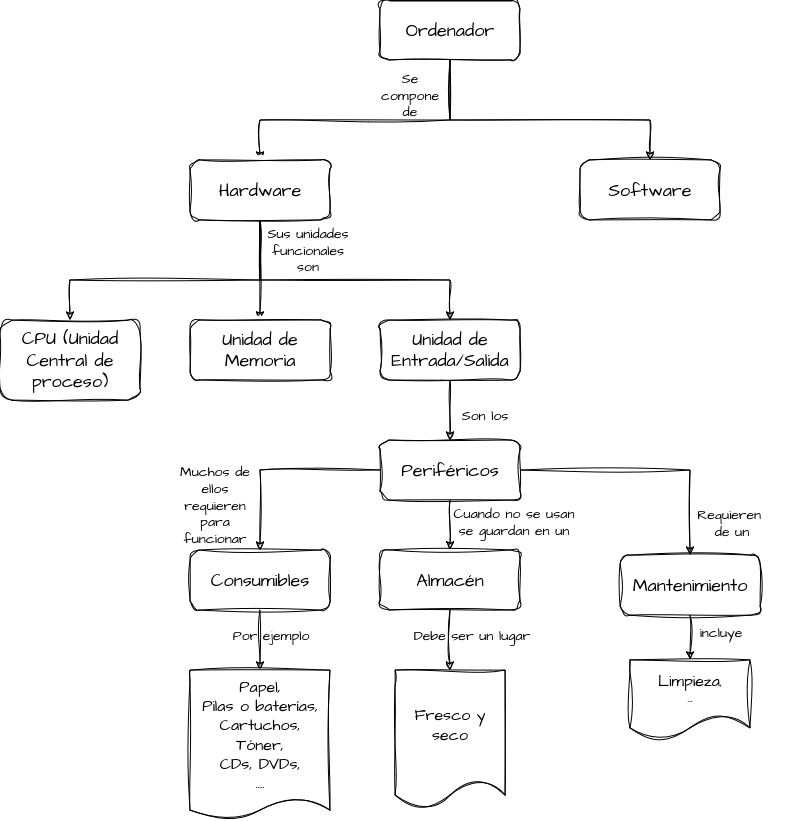

The diagram above was exported from draw.io. Its source (the exported page's mxGraphModel, read from the mxfile embedded in the PNG):
<mxGraphModel dx="1598" dy="812" grid="1" gridSize="10" guides="1" tooltips="1" connect="1" arrows="1" fold="1" page="1" pageScale="1" pageWidth="827" pageHeight="1169" math="0" shadow="0">
  <root>
    <mxCell id="0" />
    <mxCell id="1" parent="0" />
    <mxCell id="qtQpyf284MvHntj95h7C-97" style="edgeStyle=orthogonalEdgeStyle;rounded=0;sketch=1;hachureGap=4;jiggle=2;curveFitting=1;orthogonalLoop=1;jettySize=auto;html=1;fontFamily=Architects Daughter;fontSource=https%3A%2F%2Ffonts.googleapis.com%2Fcss%3Ffamily%3DArchitects%2BDaughter;" parent="1" source="qtQpyf284MvHntj95h7C-14" target="othZjz4rWmHcojGgvb3e-1" edge="1">
      <mxGeometry relative="1" as="geometry">
        <mxPoint x="850" y="130" as="targetPoint" />
        <Array as="points">
          <mxPoint x="850" y="120" />
          <mxPoint x="660" y="120" />
        </Array>
      </mxGeometry>
    </mxCell>
    <mxCell id="othZjz4rWmHcojGgvb3e-3" style="edgeStyle=orthogonalEdgeStyle;rounded=0;sketch=1;hachureGap=4;jiggle=2;curveFitting=1;orthogonalLoop=1;jettySize=auto;html=1;fontFamily=Architects Daughter;fontSource=https%3A%2F%2Ffonts.googleapis.com%2Fcss%3Ffamily%3DArchitects%2BDaughter;" edge="1" parent="1" source="qtQpyf284MvHntj95h7C-14" target="othZjz4rWmHcojGgvb3e-2">
      <mxGeometry relative="1" as="geometry">
        <Array as="points">
          <mxPoint x="850" y="120" />
          <mxPoint x="1050" y="120" />
        </Array>
      </mxGeometry>
    </mxCell>
    <mxCell id="qtQpyf284MvHntj95h7C-14" value="&lt;font style=&quot;font-size: 18px;&quot;&gt;Ordenador&lt;/font&gt;" style="rounded=1;whiteSpace=wrap;html=1;sketch=1;hachureGap=4;jiggle=2;curveFitting=1;fontFamily=Architects Daughter;fontSource=https%3A%2F%2Ffonts.googleapis.com%2Fcss%3Ffamily%3DArchitects%2BDaughter;" parent="1" vertex="1">
      <mxGeometry x="780" width="140" height="60" as="geometry" />
    </mxCell>
    <mxCell id="qtQpyf284MvHntj95h7C-16" value="Se compone de " style="text;html=1;align=center;verticalAlign=middle;whiteSpace=wrap;rounded=0;fontFamily=Architects Daughter;fontSource=https%3A%2F%2Ffonts.googleapis.com%2Fcss%3Ffamily%3DArchitects%2BDaughter;fontSize=14;" parent="1" vertex="1">
      <mxGeometry x="780" y="80" width="60" height="30" as="geometry" />
    </mxCell>
    <mxCell id="othZjz4rWmHcojGgvb3e-7" style="edgeStyle=orthogonalEdgeStyle;rounded=0;sketch=1;hachureGap=4;jiggle=2;curveFitting=1;orthogonalLoop=1;jettySize=auto;html=1;fontFamily=Architects Daughter;fontSource=https%3A%2F%2Ffonts.googleapis.com%2Fcss%3Ffamily%3DArchitects%2BDaughter;" edge="1" parent="1" source="othZjz4rWmHcojGgvb3e-1" target="othZjz4rWmHcojGgvb3e-4">
      <mxGeometry relative="1" as="geometry">
        <Array as="points">
          <mxPoint x="660" y="280" />
          <mxPoint x="470" y="280" />
        </Array>
      </mxGeometry>
    </mxCell>
    <mxCell id="othZjz4rWmHcojGgvb3e-8" style="edgeStyle=orthogonalEdgeStyle;rounded=0;sketch=1;hachureGap=4;jiggle=2;curveFitting=1;orthogonalLoop=1;jettySize=auto;html=1;fontFamily=Architects Daughter;fontSource=https%3A%2F%2Ffonts.googleapis.com%2Fcss%3Ffamily%3DArchitects%2BDaughter;" edge="1" parent="1" source="othZjz4rWmHcojGgvb3e-1" target="othZjz4rWmHcojGgvb3e-5">
      <mxGeometry relative="1" as="geometry" />
    </mxCell>
    <mxCell id="othZjz4rWmHcojGgvb3e-9" style="edgeStyle=orthogonalEdgeStyle;rounded=0;sketch=1;hachureGap=4;jiggle=2;curveFitting=1;orthogonalLoop=1;jettySize=auto;html=1;exitX=0.5;exitY=1;exitDx=0;exitDy=0;fontFamily=Architects Daughter;fontSource=https%3A%2F%2Ffonts.googleapis.com%2Fcss%3Ffamily%3DArchitects%2BDaughter;" edge="1" parent="1" source="othZjz4rWmHcojGgvb3e-1" target="othZjz4rWmHcojGgvb3e-6">
      <mxGeometry relative="1" as="geometry">
        <Array as="points">
          <mxPoint x="660" y="280" />
          <mxPoint x="850" y="280" />
        </Array>
      </mxGeometry>
    </mxCell>
    <mxCell id="othZjz4rWmHcojGgvb3e-1" value="&lt;font style=&quot;font-size: 18px;&quot;&gt;Hardware&lt;/font&gt;" style="rounded=1;whiteSpace=wrap;html=1;sketch=1;hachureGap=4;jiggle=2;curveFitting=1;fontFamily=Architects Daughter;fontSource=https%3A%2F%2Ffonts.googleapis.com%2Fcss%3Ffamily%3DArchitects%2BDaughter;" vertex="1" parent="1">
      <mxGeometry x="590" y="160" width="140" height="60" as="geometry" />
    </mxCell>
    <mxCell id="othZjz4rWmHcojGgvb3e-2" value="&lt;font style=&quot;font-size: 18px;&quot;&gt;Software&lt;/font&gt;" style="rounded=1;whiteSpace=wrap;html=1;sketch=1;hachureGap=4;jiggle=2;curveFitting=1;fontFamily=Architects Daughter;fontSource=https%3A%2F%2Ffonts.googleapis.com%2Fcss%3Ffamily%3DArchitects%2BDaughter;" vertex="1" parent="1">
      <mxGeometry x="980" y="160" width="140" height="60" as="geometry" />
    </mxCell>
    <mxCell id="othZjz4rWmHcojGgvb3e-4" value="&lt;font style=&quot;font-size: 18px;&quot;&gt;CPU (Unidad Central de proceso)&lt;/font&gt;" style="rounded=1;whiteSpace=wrap;html=1;sketch=1;hachureGap=4;jiggle=2;curveFitting=1;fontFamily=Architects Daughter;fontSource=https%3A%2F%2Ffonts.googleapis.com%2Fcss%3Ffamily%3DArchitects%2BDaughter;" vertex="1" parent="1">
      <mxGeometry x="400" y="320" width="140" height="80" as="geometry" />
    </mxCell>
    <mxCell id="othZjz4rWmHcojGgvb3e-5" value="&lt;font style=&quot;font-size: 18px;&quot;&gt;Unidad de Memoria&lt;/font&gt;" style="rounded=1;whiteSpace=wrap;html=1;sketch=1;hachureGap=4;jiggle=2;curveFitting=1;fontFamily=Architects Daughter;fontSource=https%3A%2F%2Ffonts.googleapis.com%2Fcss%3Ffamily%3DArchitects%2BDaughter;" vertex="1" parent="1">
      <mxGeometry x="590" y="320" width="140" height="60" as="geometry" />
    </mxCell>
    <mxCell id="othZjz4rWmHcojGgvb3e-12" style="edgeStyle=orthogonalEdgeStyle;rounded=0;sketch=1;hachureGap=4;jiggle=2;curveFitting=1;orthogonalLoop=1;jettySize=auto;html=1;exitX=0.5;exitY=1;exitDx=0;exitDy=0;entryX=0.5;entryY=0;entryDx=0;entryDy=0;fontFamily=Architects Daughter;fontSource=https%3A%2F%2Ffonts.googleapis.com%2Fcss%3Ffamily%3DArchitects%2BDaughter;" edge="1" parent="1" source="othZjz4rWmHcojGgvb3e-6" target="othZjz4rWmHcojGgvb3e-11">
      <mxGeometry relative="1" as="geometry" />
    </mxCell>
    <mxCell id="othZjz4rWmHcojGgvb3e-6" value="&lt;font style=&quot;font-size: 18px;&quot;&gt;Unidad de Entrada/Salida&lt;br&gt;&lt;/font&gt;" style="rounded=1;whiteSpace=wrap;html=1;sketch=1;hachureGap=4;jiggle=2;curveFitting=1;fontFamily=Architects Daughter;fontSource=https%3A%2F%2Ffonts.googleapis.com%2Fcss%3Ffamily%3DArchitects%2BDaughter;" vertex="1" parent="1">
      <mxGeometry x="780" y="320" width="140" height="60" as="geometry" />
    </mxCell>
    <mxCell id="othZjz4rWmHcojGgvb3e-10" value="Sus unidades funcionales son" style="text;html=1;align=center;verticalAlign=middle;whiteSpace=wrap;rounded=0;fontFamily=Architects Daughter;fontSource=https%3A%2F%2Ffonts.googleapis.com%2Fcss%3Ffamily%3DArchitects%2BDaughter;fontSize=14;" vertex="1" parent="1">
      <mxGeometry x="663" y="235" width="90" height="30" as="geometry" />
    </mxCell>
    <mxCell id="othZjz4rWmHcojGgvb3e-16" style="edgeStyle=orthogonalEdgeStyle;rounded=0;sketch=1;hachureGap=4;jiggle=2;curveFitting=1;orthogonalLoop=1;jettySize=auto;html=1;exitX=0;exitY=0.5;exitDx=0;exitDy=0;fontFamily=Architects Daughter;fontSource=https%3A%2F%2Ffonts.googleapis.com%2Fcss%3Ffamily%3DArchitects%2BDaughter;" edge="1" parent="1" source="othZjz4rWmHcojGgvb3e-11" target="othZjz4rWmHcojGgvb3e-15">
      <mxGeometry relative="1" as="geometry" />
    </mxCell>
    <mxCell id="othZjz4rWmHcojGgvb3e-22" style="edgeStyle=orthogonalEdgeStyle;rounded=0;sketch=1;hachureGap=4;jiggle=2;curveFitting=1;orthogonalLoop=1;jettySize=auto;html=1;exitX=0.5;exitY=1;exitDx=0;exitDy=0;entryX=0.5;entryY=0;entryDx=0;entryDy=0;fontFamily=Architects Daughter;fontSource=https%3A%2F%2Ffonts.googleapis.com%2Fcss%3Ffamily%3DArchitects%2BDaughter;" edge="1" parent="1" source="othZjz4rWmHcojGgvb3e-11" target="othZjz4rWmHcojGgvb3e-21">
      <mxGeometry relative="1" as="geometry" />
    </mxCell>
    <mxCell id="othZjz4rWmHcojGgvb3e-28" style="edgeStyle=orthogonalEdgeStyle;rounded=0;sketch=1;hachureGap=4;jiggle=2;curveFitting=1;orthogonalLoop=1;jettySize=auto;html=1;exitX=1;exitY=0.5;exitDx=0;exitDy=0;fontFamily=Architects Daughter;fontSource=https%3A%2F%2Ffonts.googleapis.com%2Fcss%3Ffamily%3DArchitects%2BDaughter;" edge="1" parent="1" source="othZjz4rWmHcojGgvb3e-11" target="othZjz4rWmHcojGgvb3e-27">
      <mxGeometry relative="1" as="geometry" />
    </mxCell>
    <mxCell id="othZjz4rWmHcojGgvb3e-11" value="&lt;font style=&quot;font-size: 18px;&quot;&gt;Periféricos&lt;br&gt;&lt;/font&gt;" style="rounded=1;whiteSpace=wrap;html=1;sketch=1;hachureGap=4;jiggle=2;curveFitting=1;fontFamily=Architects Daughter;fontSource=https%3A%2F%2Ffonts.googleapis.com%2Fcss%3Ffamily%3DArchitects%2BDaughter;" vertex="1" parent="1">
      <mxGeometry x="780" y="440" width="140" height="60" as="geometry" />
    </mxCell>
    <mxCell id="othZjz4rWmHcojGgvb3e-13" value="Son los" style="text;html=1;align=center;verticalAlign=middle;whiteSpace=wrap;rounded=0;fontFamily=Architects Daughter;fontSource=https%3A%2F%2Ffonts.googleapis.com%2Fcss%3Ffamily%3DArchitects%2BDaughter;fontSize=14;" vertex="1" parent="1">
      <mxGeometry x="840" y="400" width="90" height="30" as="geometry" />
    </mxCell>
    <mxCell id="othZjz4rWmHcojGgvb3e-19" style="edgeStyle=orthogonalEdgeStyle;rounded=0;sketch=1;hachureGap=4;jiggle=2;curveFitting=1;orthogonalLoop=1;jettySize=auto;html=1;exitX=0.5;exitY=1;exitDx=0;exitDy=0;fontFamily=Architects Daughter;fontSource=https%3A%2F%2Ffonts.googleapis.com%2Fcss%3Ffamily%3DArchitects%2BDaughter;" edge="1" parent="1" source="othZjz4rWmHcojGgvb3e-15" target="othZjz4rWmHcojGgvb3e-18">
      <mxGeometry relative="1" as="geometry" />
    </mxCell>
    <mxCell id="othZjz4rWmHcojGgvb3e-15" value="&lt;font style=&quot;font-size: 18px;&quot;&gt;Consumibles&lt;br&gt;&lt;/font&gt;" style="rounded=1;whiteSpace=wrap;html=1;sketch=1;hachureGap=4;jiggle=2;curveFitting=1;fontFamily=Architects Daughter;fontSource=https%3A%2F%2Ffonts.googleapis.com%2Fcss%3Ffamily%3DArchitects%2BDaughter;" vertex="1" parent="1">
      <mxGeometry x="590" y="550" width="140" height="60" as="geometry" />
    </mxCell>
    <mxCell id="othZjz4rWmHcojGgvb3e-17" value="Muchos de ellos requieren para funcionar" style="text;html=1;align=center;verticalAlign=middle;whiteSpace=wrap;rounded=0;fontFamily=Architects Daughter;fontSource=https%3A%2F%2Ffonts.googleapis.com%2Fcss%3Ffamily%3DArchitects%2BDaughter;fontSize=14;" vertex="1" parent="1">
      <mxGeometry x="570" y="490" width="90" height="30" as="geometry" />
    </mxCell>
    <mxCell id="othZjz4rWmHcojGgvb3e-18" value="&lt;div&gt;&lt;font style=&quot;font-size: 16px;&quot;&gt;Papel,&lt;/font&gt;&lt;/div&gt;&lt;div&gt;&lt;font style=&quot;font-size: 16px;&quot;&gt;Pilas o baterías,&lt;/font&gt;&lt;/div&gt;&lt;div&gt;&lt;font style=&quot;font-size: 16px;&quot;&gt;Cartuchos,&lt;/font&gt;&lt;/div&gt;&lt;div&gt;&lt;font style=&quot;font-size: 16px;&quot;&gt;Tóner,&lt;/font&gt;&lt;/div&gt;&lt;div&gt;&lt;font style=&quot;font-size: 16px;&quot;&gt;CDs, DVDs,&lt;br&gt;&lt;/font&gt;&lt;/div&gt;&lt;div&gt;&lt;font style=&quot;font-size: 16px;&quot;&gt;....&lt;br&gt;&lt;/font&gt;&lt;/div&gt;" style="shape=document;whiteSpace=wrap;html=1;boundedLbl=1;sketch=1;hachureGap=4;jiggle=2;curveFitting=1;fontFamily=Architects Daughter;fontSource=https%3A%2F%2Ffonts.googleapis.com%2Fcss%3Ffamily%3DArchitects%2BDaughter;size=0.13333333333333333;" vertex="1" parent="1">
      <mxGeometry x="590" y="670" width="140" height="150" as="geometry" />
    </mxCell>
    <mxCell id="othZjz4rWmHcojGgvb3e-20" value="Por ejemplo" style="text;html=1;align=center;verticalAlign=middle;whiteSpace=wrap;rounded=0;fontFamily=Architects Daughter;fontSource=https%3A%2F%2Ffonts.googleapis.com%2Fcss%3Ffamily%3DArchitects%2BDaughter;fontSize=14;" vertex="1" parent="1">
      <mxGeometry x="626" y="620" width="90" height="30" as="geometry" />
    </mxCell>
    <mxCell id="othZjz4rWmHcojGgvb3e-25" style="edgeStyle=orthogonalEdgeStyle;rounded=0;sketch=1;hachureGap=4;jiggle=2;curveFitting=1;orthogonalLoop=1;jettySize=auto;html=1;exitX=0.5;exitY=1;exitDx=0;exitDy=0;entryX=0.5;entryY=0;entryDx=0;entryDy=0;fontFamily=Architects Daughter;fontSource=https%3A%2F%2Ffonts.googleapis.com%2Fcss%3Ffamily%3DArchitects%2BDaughter;" edge="1" parent="1" source="othZjz4rWmHcojGgvb3e-21" target="othZjz4rWmHcojGgvb3e-24">
      <mxGeometry relative="1" as="geometry" />
    </mxCell>
    <mxCell id="othZjz4rWmHcojGgvb3e-21" value="&lt;div&gt;&lt;font style=&quot;font-size: 18px;&quot;&gt;Almacén&lt;/font&gt;&lt;/div&gt;" style="rounded=1;whiteSpace=wrap;html=1;sketch=1;hachureGap=4;jiggle=2;curveFitting=1;fontFamily=Architects Daughter;fontSource=https%3A%2F%2Ffonts.googleapis.com%2Fcss%3Ffamily%3DArchitects%2BDaughter;" vertex="1" parent="1">
      <mxGeometry x="780" y="550" width="140" height="60" as="geometry" />
    </mxCell>
    <mxCell id="othZjz4rWmHcojGgvb3e-23" value="Cuando no se usan se guardan en un" style="text;html=1;align=center;verticalAlign=middle;whiteSpace=wrap;rounded=0;fontFamily=Architects Daughter;fontSource=https%3A%2F%2Ffonts.googleapis.com%2Fcss%3Ffamily%3DArchitects%2BDaughter;fontSize=14;" vertex="1" parent="1">
      <mxGeometry x="844" y="507" width="140" height="30" as="geometry" />
    </mxCell>
    <mxCell id="othZjz4rWmHcojGgvb3e-24" value="&lt;div&gt;&lt;font style=&quot;font-size: 16px;&quot;&gt;Fresco y seco&lt;br&gt;&lt;/font&gt;&lt;/div&gt;" style="shape=document;whiteSpace=wrap;html=1;boundedLbl=1;sketch=1;hachureGap=4;jiggle=2;curveFitting=1;fontFamily=Architects Daughter;fontSource=https%3A%2F%2Ffonts.googleapis.com%2Fcss%3Ffamily%3DArchitects%2BDaughter;size=0.21428571428571427;" vertex="1" parent="1">
      <mxGeometry x="795" y="670" width="110" height="140" as="geometry" />
    </mxCell>
    <mxCell id="othZjz4rWmHcojGgvb3e-26" value="Debe ser un lugar" style="text;html=1;align=center;verticalAlign=middle;whiteSpace=wrap;rounded=0;fontFamily=Architects Daughter;fontSource=https%3A%2F%2Ffonts.googleapis.com%2Fcss%3Ffamily%3DArchitects%2BDaughter;fontSize=14;" vertex="1" parent="1">
      <mxGeometry x="802" y="620" width="140" height="30" as="geometry" />
    </mxCell>
    <mxCell id="othZjz4rWmHcojGgvb3e-34" style="edgeStyle=orthogonalEdgeStyle;rounded=0;sketch=1;hachureGap=4;jiggle=2;curveFitting=1;orthogonalLoop=1;jettySize=auto;html=1;exitX=0.5;exitY=1;exitDx=0;exitDy=0;fontFamily=Architects Daughter;fontSource=https%3A%2F%2Ffonts.googleapis.com%2Fcss%3Ffamily%3DArchitects%2BDaughter;" edge="1" parent="1" source="othZjz4rWmHcojGgvb3e-27" target="othZjz4rWmHcojGgvb3e-33">
      <mxGeometry relative="1" as="geometry" />
    </mxCell>
    <mxCell id="othZjz4rWmHcojGgvb3e-27" value="&lt;div&gt;&lt;font style=&quot;font-size: 18px;&quot;&gt;Mantenimiento&lt;/font&gt;&lt;/div&gt;" style="rounded=1;whiteSpace=wrap;html=1;sketch=1;hachureGap=4;jiggle=2;curveFitting=1;fontFamily=Architects Daughter;fontSource=https%3A%2F%2Ffonts.googleapis.com%2Fcss%3Ffamily%3DArchitects%2BDaughter;" vertex="1" parent="1">
      <mxGeometry x="1020" y="555" width="140" height="60" as="geometry" />
    </mxCell>
    <mxCell id="othZjz4rWmHcojGgvb3e-29" value="&lt;div&gt;Requieren&amp;nbsp;&lt;/div&gt;&lt;div&gt;de un&lt;/div&gt;" style="text;html=1;align=center;verticalAlign=middle;whiteSpace=wrap;rounded=0;fontFamily=Architects Daughter;fontSource=https%3A%2F%2Ffonts.googleapis.com%2Fcss%3Ffamily%3DArchitects%2BDaughter;fontSize=14;" vertex="1" parent="1">
      <mxGeometry x="1062" y="508" width="140" height="30" as="geometry" />
    </mxCell>
    <mxCell id="othZjz4rWmHcojGgvb3e-33" value="&lt;div&gt;&lt;font style=&quot;font-size: 16px;&quot;&gt;Limpieza&lt;/font&gt;,&lt;/div&gt;&lt;div&gt;...&lt;/div&gt;" style="shape=document;whiteSpace=wrap;html=1;boundedLbl=1;sketch=1;hachureGap=4;jiggle=2;curveFitting=1;fontFamily=Architects Daughter;fontSource=https%3A%2F%2Ffonts.googleapis.com%2Fcss%3Ffamily%3DArchitects%2BDaughter;" vertex="1" parent="1">
      <mxGeometry x="1030" y="660" width="120" height="80" as="geometry" />
    </mxCell>
    <mxCell id="othZjz4rWmHcojGgvb3e-35" value="incluye" style="text;html=1;align=center;verticalAlign=middle;whiteSpace=wrap;rounded=0;fontFamily=Architects Daughter;fontSource=https%3A%2F%2Ffonts.googleapis.com%2Fcss%3Ffamily%3DArchitects%2BDaughter;fontSize=14;" vertex="1" parent="1">
      <mxGeometry x="1051" y="617" width="140" height="30" as="geometry" />
    </mxCell>
  </root>
</mxGraphModel>